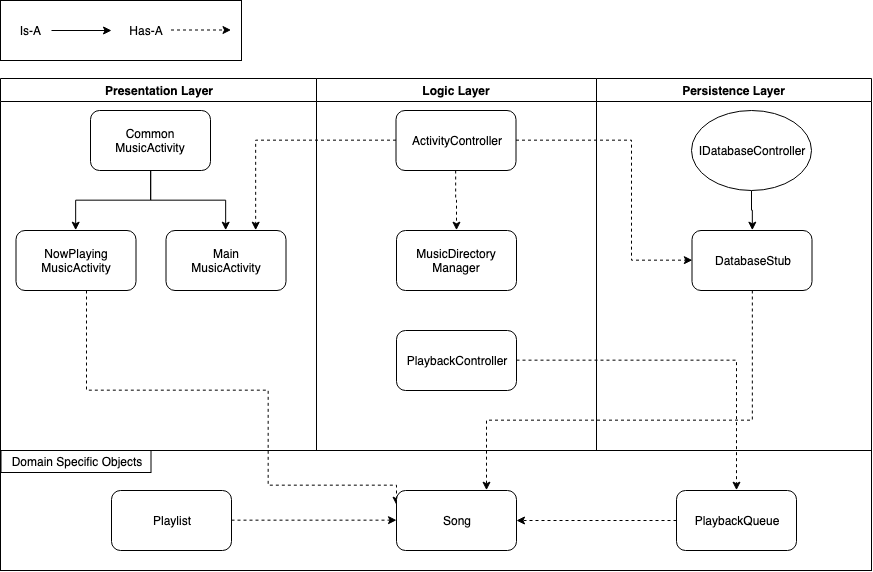

The diagram above was exported from draw.io. Its source (the exported page's mxGraphModel, read from the mxfile embedded in the PNG):
<mxGraphModel dx="965" dy="587" grid="1" gridSize="10" guides="1" tooltips="1" connect="1" arrows="1" fold="1" page="1" pageScale="1" pageWidth="1169" pageHeight="826" background="#ffffff" math="0" shadow="0">
  <root>
    <mxCell id="0" />
    <mxCell id="1" parent="0" />
    <mxCell id="3" value="Logic Layer" style="swimlane;whiteSpace=wrap" parent="1" vertex="1">
      <mxGeometry x="445" y="128" width="280" height="372" as="geometry" />
    </mxCell>
    <mxCell id="6OkD7CqQLGmlHTcz3xgf-4" style="edgeStyle=orthogonalEdgeStyle;rounded=0;orthogonalLoop=1;jettySize=auto;html=1;entryX=0.5;entryY=0;entryDx=0;entryDy=0;dashed=1;" parent="3" source="jExKHmz86nmSMXXkFxs9-61" target="jExKHmz86nmSMXXkFxs9-62" edge="1">
      <mxGeometry relative="1" as="geometry" />
    </mxCell>
    <mxCell id="jExKHmz86nmSMXXkFxs9-61" value="ActivityController" style="rounded=1;whiteSpace=wrap;html=1;" parent="3" vertex="1">
      <mxGeometry x="79.5" y="32" width="120" height="60" as="geometry" />
    </mxCell>
    <mxCell id="jExKHmz86nmSMXXkFxs9-62" value="MusicDirectory&lt;br&gt;Manager&lt;br&gt;" style="rounded=1;whiteSpace=wrap;html=1;" parent="3" vertex="1">
      <mxGeometry x="80" y="152" width="120" height="60" as="geometry" />
    </mxCell>
    <mxCell id="jExKHmz86nmSMXXkFxs9-63" value="PlaybackController" style="rounded=1;whiteSpace=wrap;html=1;" parent="3" vertex="1">
      <mxGeometry x="80" y="252" width="120" height="60" as="geometry" />
    </mxCell>
    <mxCell id="4" value="Persistence Layer" style="swimlane;whiteSpace=wrap" parent="1" vertex="1">
      <mxGeometry x="725" y="128" width="275" height="372" as="geometry" />
    </mxCell>
    <mxCell id="jExKHmz86nmSMXXkFxs9-64" value="DatabaseStub" style="rounded=1;whiteSpace=wrap;html=1;" parent="4" vertex="1">
      <mxGeometry x="95.5" y="152" width="120" height="60" as="geometry" />
    </mxCell>
    <mxCell id="jExKHmz86nmSMXXkFxs9-76" style="edgeStyle=orthogonalEdgeStyle;rounded=0;orthogonalLoop=1;jettySize=auto;html=1;entryX=0.5;entryY=0;entryDx=0;entryDy=0;" parent="4" source="jExKHmz86nmSMXXkFxs9-75" target="jExKHmz86nmSMXXkFxs9-64" edge="1">
      <mxGeometry relative="1" as="geometry" />
    </mxCell>
    <mxCell id="jExKHmz86nmSMXXkFxs9-75" value="IDatabaseController" style="ellipse;whiteSpace=wrap;html=1;" parent="4" vertex="1">
      <mxGeometry x="95" y="32" width="120" height="80" as="geometry" />
    </mxCell>
    <mxCell id="jExKHmz86nmSMXXkFxs9-92" value="" style="rounded=0;whiteSpace=wrap;html=1;" parent="1" vertex="1">
      <mxGeometry x="129" y="50" width="241" height="60" as="geometry" />
    </mxCell>
    <mxCell id="jExKHmz86nmSMXXkFxs9-95" value="" style="endArrow=classic;html=1;dashed=1;strokeColor=#000000;" parent="1" edge="1">
      <mxGeometry width="50" height="50" relative="1" as="geometry">
        <mxPoint x="299.5" y="79.5" as="sourcePoint" />
        <mxPoint x="359.5" y="79.5" as="targetPoint" />
      </mxGeometry>
    </mxCell>
    <mxCell id="jExKHmz86nmSMXXkFxs9-97" value="Has-A" style="text;html=1;strokeColor=none;fillColor=none;align=center;verticalAlign=middle;whiteSpace=wrap;rounded=0;" parent="1" vertex="1">
      <mxGeometry x="254.5" y="70" width="40" height="20" as="geometry" />
    </mxCell>
    <mxCell id="jExKHmz86nmSMXXkFxs9-98" value="Is-A&amp;nbsp;" style="text;html=1;strokeColor=none;fillColor=none;align=center;verticalAlign=middle;whiteSpace=wrap;rounded=0;" parent="1" vertex="1">
      <mxGeometry x="140" y="70" width="40" height="20" as="geometry" />
    </mxCell>
    <mxCell id="jExKHmz86nmSMXXkFxs9-99" value="" style="endArrow=classic;html=1;strokeColor=#000000;" parent="1" edge="1">
      <mxGeometry width="50" height="50" relative="1" as="geometry">
        <mxPoint x="180" y="80" as="sourcePoint" />
        <mxPoint x="240" y="80" as="targetPoint" />
      </mxGeometry>
    </mxCell>
    <mxCell id="2" value="Presentation Layer" style="swimlane;whiteSpace=wrap" parent="1" vertex="1">
      <mxGeometry x="129" y="128" width="316" height="372" as="geometry" />
    </mxCell>
    <mxCell id="jExKHmz86nmSMXXkFxs9-66" style="edgeStyle=orthogonalEdgeStyle;rounded=0;orthogonalLoop=1;jettySize=auto;html=1;entryX=0.5;entryY=0;entryDx=0;entryDy=0;" parent="2" source="jExKHmz86nmSMXXkFxs9-58" target="jExKHmz86nmSMXXkFxs9-59" edge="1">
      <mxGeometry relative="1" as="geometry" />
    </mxCell>
    <mxCell id="jExKHmz86nmSMXXkFxs9-58" value="Common&lt;br&gt;MusicActivity" style="rounded=1;whiteSpace=wrap;html=1;" parent="2" vertex="1">
      <mxGeometry x="90" y="32" width="120" height="60" as="geometry" />
    </mxCell>
    <mxCell id="jExKHmz86nmSMXXkFxs9-59" value="NowPlaying&lt;br&gt;MusicActivity" style="rounded=1;whiteSpace=wrap;html=1;" parent="2" vertex="1">
      <mxGeometry x="15.5" y="152" width="120" height="60" as="geometry" />
    </mxCell>
    <mxCell id="jExKHmz86nmSMXXkFxs9-60" value="Main&lt;br&gt;MusicActivity&lt;br&gt;" style="rounded=1;whiteSpace=wrap;html=1;" parent="2" vertex="1">
      <mxGeometry x="165.5" y="152" width="120" height="60" as="geometry" />
    </mxCell>
    <mxCell id="jExKHmz86nmSMXXkFxs9-65" style="edgeStyle=orthogonalEdgeStyle;rounded=0;orthogonalLoop=1;jettySize=auto;html=1;entryX=0.5;entryY=0;entryDx=0;entryDy=0;" parent="2" source="jExKHmz86nmSMXXkFxs9-58" target="jExKHmz86nmSMXXkFxs9-60" edge="1">
      <mxGeometry relative="1" as="geometry" />
    </mxCell>
    <mxCell id="jExKHmz86nmSMXXkFxs9-88" style="edgeStyle=orthogonalEdgeStyle;rounded=0;orthogonalLoop=1;jettySize=auto;html=1;dashed=1;startArrow=none;startFill=0;endArrow=classic;endFill=1;strokeColor=#000000;" parent="1" source="jExKHmz86nmSMXXkFxs9-57" target="jExKHmz86nmSMXXkFxs9-55" edge="1">
      <mxGeometry relative="1" as="geometry" />
    </mxCell>
    <mxCell id="jExKHmz86nmSMXXkFxs9-149" style="edgeStyle=orthogonalEdgeStyle;rounded=0;orthogonalLoop=1;jettySize=auto;html=1;entryX=0.75;entryY=0;entryDx=0;entryDy=0;dashed=1;startArrow=none;startFill=0;endArrow=classic;endFill=1;strokeColor=#000000;" parent="1" source="jExKHmz86nmSMXXkFxs9-61" target="jExKHmz86nmSMXXkFxs9-60" edge="1">
      <mxGeometry relative="1" as="geometry" />
    </mxCell>
    <mxCell id="jExKHmz86nmSMXXkFxs9-151" style="edgeStyle=orthogonalEdgeStyle;rounded=0;orthogonalLoop=1;jettySize=auto;html=1;entryX=0;entryY=0.25;entryDx=0;entryDy=0;dashed=1;startArrow=none;startFill=0;endArrow=classic;endFill=1;strokeColor=#000000;" parent="1" source="jExKHmz86nmSMXXkFxs9-59" target="jExKHmz86nmSMXXkFxs9-55" edge="1">
      <mxGeometry relative="1" as="geometry">
        <Array as="points">
          <mxPoint x="215" y="440" />
          <mxPoint x="397" y="440" />
          <mxPoint x="397" y="535" />
        </Array>
      </mxGeometry>
    </mxCell>
    <mxCell id="jExKHmz86nmSMXXkFxs9-154" style="edgeStyle=orthogonalEdgeStyle;rounded=0;orthogonalLoop=1;jettySize=auto;html=1;entryX=0;entryY=0.5;entryDx=0;entryDy=0;dashed=1;startArrow=none;startFill=0;endArrow=classic;endFill=1;strokeColor=#000000;" parent="1" source="jExKHmz86nmSMXXkFxs9-56" target="jExKHmz86nmSMXXkFxs9-55" edge="1">
      <mxGeometry relative="1" as="geometry" />
    </mxCell>
    <mxCell id="jExKHmz86nmSMXXkFxs9-155" style="edgeStyle=orthogonalEdgeStyle;rounded=0;orthogonalLoop=1;jettySize=auto;html=1;entryX=0.75;entryY=0;entryDx=0;entryDy=0;dashed=1;startArrow=none;startFill=0;endArrow=classic;endFill=1;strokeColor=#000000;" parent="1" source="jExKHmz86nmSMXXkFxs9-64" target="jExKHmz86nmSMXXkFxs9-55" edge="1">
      <mxGeometry relative="1" as="geometry">
        <Array as="points">
          <mxPoint x="880" y="470" />
          <mxPoint x="615" y="470" />
        </Array>
      </mxGeometry>
    </mxCell>
    <mxCell id="jExKHmz86nmSMXXkFxs9-156" style="edgeStyle=orthogonalEdgeStyle;rounded=0;orthogonalLoop=1;jettySize=auto;html=1;entryX=0;entryY=0.5;entryDx=0;entryDy=0;dashed=1;startArrow=none;startFill=0;endArrow=classic;endFill=1;strokeColor=#000000;" parent="1" source="jExKHmz86nmSMXXkFxs9-61" target="jExKHmz86nmSMXXkFxs9-64" edge="1">
      <mxGeometry relative="1" as="geometry">
        <Array as="points">
          <mxPoint x="760" y="190" />
          <mxPoint x="760" y="310" />
        </Array>
      </mxGeometry>
    </mxCell>
    <mxCell id="6OkD7CqQLGmlHTcz3xgf-5" style="edgeStyle=orthogonalEdgeStyle;rounded=0;orthogonalLoop=1;jettySize=auto;html=1;entryX=0.5;entryY=0;entryDx=0;entryDy=0;dashed=1;" parent="1" source="jExKHmz86nmSMXXkFxs9-63" target="jExKHmz86nmSMXXkFxs9-57" edge="1">
      <mxGeometry relative="1" as="geometry" />
    </mxCell>
    <mxCell id="jExKHmz86nmSMXXkFxs9-100" value="&lt;span&gt;Domain Specific Objects&lt;/span&gt;" style="rounded=0;whiteSpace=wrap;html=1;" parent="1" vertex="1">
      <mxGeometry x="129.5" y="500" width="150" height="22" as="geometry" />
    </mxCell>
    <mxCell id="jExKHmz86nmSMXXkFxs9-56" value="Playlist&lt;br&gt;" style="rounded=1;whiteSpace=wrap;html=1;" parent="1" vertex="1">
      <mxGeometry x="240" y="540" width="120" height="60" as="geometry" />
    </mxCell>
    <mxCell id="jExKHmz86nmSMXXkFxs9-55" value="Song" style="rounded=1;whiteSpace=wrap;html=1;" parent="1" vertex="1">
      <mxGeometry x="525" y="540" width="120" height="60" as="geometry" />
    </mxCell>
    <mxCell id="jExKHmz86nmSMXXkFxs9-57" value="PlaybackQueue" style="rounded=1;whiteSpace=wrap;html=1;" parent="1" vertex="1">
      <mxGeometry x="805" y="540" width="120" height="60" as="geometry" />
    </mxCell>
    <mxCell id="aw-ErDsh7RENi5DUh5nP-6" value="" style="rounded=0;whiteSpace=wrap;html=1;fillColor=none;" vertex="1" parent="1">
      <mxGeometry x="129" y="500" width="871" height="120" as="geometry" />
    </mxCell>
  </root>
</mxGraphModel>